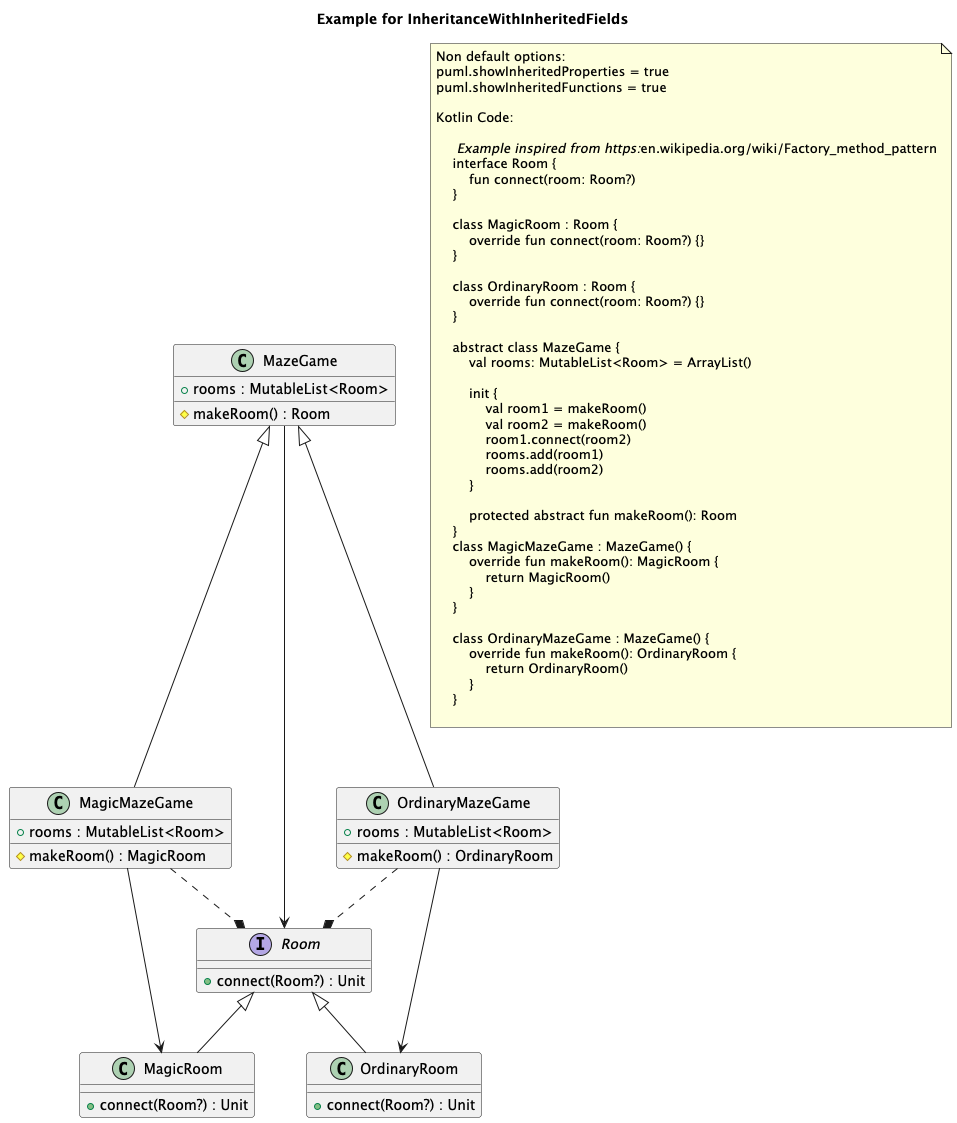

The diagram above was rendered by PlantUML. Its source (embedded in the PNG):
@startuml
title Example for InheritanceWithInheritedFields
'This file is generated by the GenerateExamplesForDoc test.

    '.Room
    interface "Room" as Room {
        + connect(Room?) : Unit
    }


    '.MagicRoom
    class "MagicRoom" as MagicRoom {
        + connect(Room?) : Unit
    }


    '.OrdinaryRoom
    class "OrdinaryRoom" as OrdinaryRoom {
        + connect(Room?) : Unit
    }


    '.MazeGame
    class "MazeGame" as MazeGame {
        + rooms : MutableList<Room>
		# makeRoom() : Room
    }


    '.MagicMazeGame
    class "MagicMazeGame" as MagicMazeGame {
        + rooms : MutableList<Room>
		# makeRoom() : MagicRoom
    }


    '.OrdinaryMazeGame
    class "OrdinaryMazeGame" as OrdinaryMazeGame {
        + rooms : MutableList<Room>
		# makeRoom() : OrdinaryRoom
    }


Room <|-- MagicRoom
Room <|-- OrdinaryRoom
MagicMazeGame --> MagicRoom
MagicMazeGame ..* Room
MazeGame <|-- MagicMazeGame
OrdinaryMazeGame --> OrdinaryRoom
OrdinaryMazeGame ..* Room
MazeGame <|-- OrdinaryMazeGame
MazeGame --> Room

note as note_of_code
Non default options:
puml.showInheritedProperties = true
puml.showInheritedFunctions = true

Kotlin Code:

    // Example inspired from https://en.wikipedia.org/wiki/Factory_method_pattern
    interface Room {
        fun connect(room: Room?)
    }
    
    class MagicRoom : Room {
        override fun connect(room: Room?) {}
    }
    
    class OrdinaryRoom : Room {
        override fun connect(room: Room?) {}
    }
    
    abstract class MazeGame {
        val rooms: MutableList<Room> = ArrayList()
    
        init {
            val room1 = makeRoom()
            val room2 = makeRoom()
            room1.connect(room2)
            rooms.add(room1)
            rooms.add(room2)
        }
    
        protected abstract fun makeRoom(): Room
    }
    class MagicMazeGame : MazeGame() {
        override fun makeRoom(): MagicRoom {
            return MagicRoom()
        }
    }
    
    class OrdinaryMazeGame : MazeGame() {
        override fun makeRoom(): OrdinaryRoom {
            return OrdinaryRoom()
        }
    }  
    
end note

@enduml